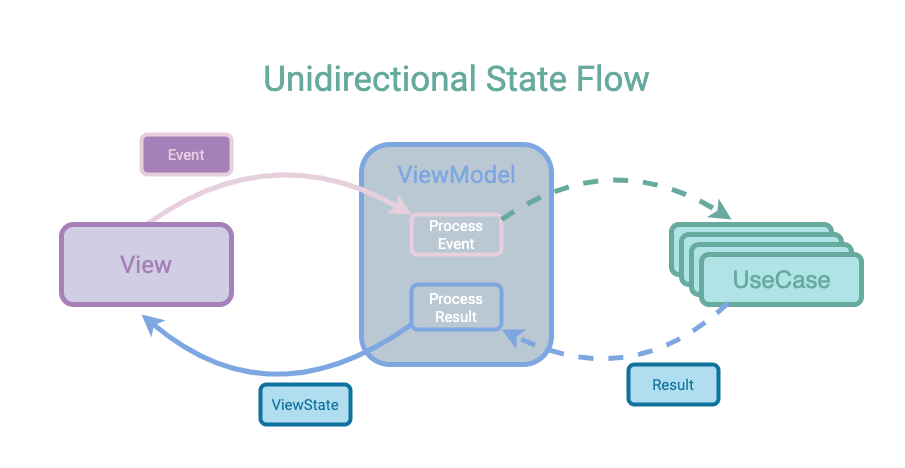

The diagram above was exported from draw.io. Its source (the exported page's mxGraphModel, read from the mxfile embedded in the PNG):
<mxGraphModel dx="1527" dy="1112" grid="1" gridSize="10" guides="1" tooltips="1" connect="1" arrows="1" fold="1" page="1" pageScale="1" pageWidth="827" pageHeight="1169" math="0" shadow="0">
  <root>
    <mxCell id="0" />
    <mxCell id="1" parent="0" />
    <mxCell id="2" value="" style="rounded=1;whiteSpace=wrap;html=1;fillColor=#bac8d3;strokeWidth=5;strokeColor=#7EA6E0;" vertex="1" parent="1">
      <mxGeometry x="470" y="240" width="190" height="220" as="geometry" />
    </mxCell>
    <mxCell id="3" value="" style="curved=1;endArrow=classic;html=1;strokeWidth=5;exitX=0.5;exitY=0;exitDx=0;exitDy=0;strokeColor=#E6D0DE;entryX=0;entryY=0;entryDx=0;entryDy=0;" edge="1" source="19" target="12" parent="1">
      <mxGeometry width="50" height="50" relative="1" as="geometry">
        <mxPoint x="215" y="310" as="sourcePoint" />
        <mxPoint x="510" y="310" as="targetPoint" />
        <Array as="points">
          <mxPoint x="380" y="230" />
        </Array>
      </mxGeometry>
    </mxCell>
    <mxCell id="4" value="&lt;font face=&quot;Roboto&quot; data-font-src=&quot;https://fonts.googleapis.com/css?family=Roboto&quot; style=&quot;font-size: 15px&quot; color=&quot;#e6d0de&quot;&gt;Event&lt;/font&gt;" style="rounded=1;whiteSpace=wrap;html=1;shadow=0;sketch=0;strokeWidth=4;fillColor=#A680B8;strokeColor=#E6D0DE;" vertex="1" parent="1">
      <mxGeometry x="250" y="230" width="90" height="40" as="geometry" />
    </mxCell>
    <mxCell id="5" value="" style="group" vertex="1" connectable="0" parent="1">
      <mxGeometry x="780" y="320" width="190" height="80" as="geometry" />
    </mxCell>
    <mxCell id="6" value="" style="rounded=1;whiteSpace=wrap;html=1;fillColor=#b0e3e6;strokeWidth=5;strokeColor=#67AB9F;" vertex="1" parent="5">
      <mxGeometry width="160" height="50" as="geometry" />
    </mxCell>
    <mxCell id="7" value="" style="rounded=1;whiteSpace=wrap;html=1;fillColor=#b0e3e6;strokeWidth=5;strokeColor=#67AB9F;" vertex="1" parent="5">
      <mxGeometry x="10" y="10" width="160" height="50" as="geometry" />
    </mxCell>
    <mxCell id="8" value="" style="rounded=1;whiteSpace=wrap;html=1;fillColor=#b0e3e6;strokeWidth=5;strokeColor=#67AB9F;" vertex="1" parent="5">
      <mxGeometry x="20" y="20" width="160" height="50" as="geometry" />
    </mxCell>
    <mxCell id="9" value="" style="rounded=1;whiteSpace=wrap;html=1;fillColor=#b0e3e6;strokeWidth=5;strokeColor=#67AB9F;" vertex="1" parent="5">
      <mxGeometry x="30" y="30" width="160" height="50" as="geometry" />
    </mxCell>
    <mxCell id="10" value="&lt;font style=&quot;font-size: 24px&quot; color=&quot;#67ab9f&quot;&gt;UseCase&lt;/font&gt;" style="text;html=1;align=center;verticalAlign=middle;resizable=0;points=[];autosize=1;" vertex="1" parent="5">
      <mxGeometry x="55" y="45" width="110" height="20" as="geometry" />
    </mxCell>
    <mxCell id="11" value="&lt;font face=&quot;Roboto&quot; data-font-src=&quot;https://fonts.googleapis.com/css?family=Roboto&quot; style=&quot;font-size: 15px&quot; color=&quot;#10739e&quot;&gt;ViewState&lt;/font&gt;" style="rounded=1;whiteSpace=wrap;html=1;shadow=0;sketch=0;strokeWidth=4;fillColor=#b1ddf0;strokeColor=#10739e;" vertex="1" parent="1">
      <mxGeometry x="369" y="480" width="90" height="40" as="geometry" />
    </mxCell>
    <mxCell id="12" value="&lt;font face=&quot;Roboto&quot; data-font-src=&quot;https://fonts.googleapis.com/css?family=Roboto&quot; style=&quot;font-size: 15px&quot; color=&quot;#ffffff&quot;&gt;Process&lt;br&gt;Event&lt;br&gt;&lt;/font&gt;" style="rounded=1;whiteSpace=wrap;html=1;shadow=0;sketch=0;strokeWidth=4;fillColor=#bac8d3;strokeColor=#E6D0DE;" vertex="1" parent="1">
      <mxGeometry x="520" y="310" width="90" height="40" as="geometry" />
    </mxCell>
    <mxCell id="13" value="&lt;font face=&quot;Roboto&quot; data-font-src=&quot;https://fonts.googleapis.com/css?family=Roboto&quot; style=&quot;font-size: 24px&quot; color=&quot;#7ea6e0&quot;&gt;ViewModel&lt;/font&gt;" style="text;html=1;align=center;verticalAlign=middle;resizable=0;points=[];autosize=1;" vertex="1" parent="1">
      <mxGeometry x="500.00235294117647" y="260" width="130" height="20" as="geometry" />
    </mxCell>
    <mxCell id="14" value="" style="curved=1;endArrow=classic;html=1;strokeWidth=5;exitX=0.5;exitY=0;exitDx=0;exitDy=0;strokeColor=#67AB9F;dashed=1;" edge="1" parent="1">
      <mxGeometry width="50" height="50" relative="1" as="geometry">
        <mxPoint x="610" y="315" as="sourcePoint" />
        <mxPoint x="840" y="315" as="targetPoint" />
        <Array as="points">
          <mxPoint x="720" y="240" />
        </Array>
      </mxGeometry>
    </mxCell>
    <mxCell id="15" value="" style="curved=1;endArrow=classic;html=1;strokeWidth=5;exitX=0.166;exitY=0.972;exitDx=0;exitDy=0;dashed=1;exitPerimeter=0;strokeColor=#7EA6E0;entryX=1;entryY=1;entryDx=0;entryDy=0;" edge="1" source="9" target="18" parent="1">
      <mxGeometry width="50" height="50" relative="1" as="geometry">
        <mxPoint x="680" y="515" as="sourcePoint" />
        <mxPoint x="603.8888888888887" y="420" as="targetPoint" />
        <Array as="points">
          <mxPoint x="740" y="490" />
        </Array>
      </mxGeometry>
    </mxCell>
    <mxCell id="16" value="" style="curved=1;endArrow=classic;html=1;strokeWidth=5;strokeColor=#7EA6E0;exitX=0;exitY=1;exitDx=0;exitDy=0;" edge="1" parent="1">
      <mxGeometry width="50" height="50" relative="1" as="geometry">
        <mxPoint x="520" y="420" as="sourcePoint" />
        <mxPoint x="250" y="410" as="targetPoint" />
        <Array as="points">
          <mxPoint x="380" y="520" />
        </Array>
      </mxGeometry>
    </mxCell>
    <mxCell id="17" value="&lt;font face=&quot;Roboto&quot; data-font-src=&quot;https://fonts.googleapis.com/css?family=Roboto&quot; style=&quot;font-size: 15px&quot; color=&quot;#10739e&quot;&gt;Result&lt;/font&gt;" style="rounded=1;whiteSpace=wrap;html=1;shadow=0;sketch=0;strokeWidth=4;fillColor=#b1ddf0;strokeColor=#10739e;" vertex="1" parent="1">
      <mxGeometry x="737" y="460" width="90" height="40" as="geometry" />
    </mxCell>
    <mxCell id="18" value="&lt;font face=&quot;Roboto&quot; data-font-src=&quot;https://fonts.googleapis.com/css?family=Roboto&quot; style=&quot;font-size: 15px&quot; color=&quot;#ffffff&quot;&gt;Process&lt;br&gt;Result&lt;br&gt;&lt;/font&gt;" style="rounded=1;whiteSpace=wrap;html=1;shadow=0;sketch=0;strokeWidth=4;fillColor=#bac8d3;strokeColor=#7EA6E0;" vertex="1" parent="1">
      <mxGeometry x="520" y="380" width="90" height="45" as="geometry" />
    </mxCell>
    <mxCell id="19" value="&lt;font face=&quot;Roboto&quot; style=&quot;font-size: 24px&quot; color=&quot;#a680b8&quot;&gt;View&lt;/font&gt;" style="rounded=1;whiteSpace=wrap;html=1;strokeWidth=5;fillColor=#d0cee2;strokeColor=#A680B8;" vertex="1" parent="1">
      <mxGeometry x="170" y="320" width="170" height="80" as="geometry" />
    </mxCell>
    <mxCell id="20" value="&lt;font face=&quot;Roboto&quot; color=&quot;#67ab9f&quot;&gt;&lt;span style=&quot;font-size: 35px&quot;&gt;Unidirectional State Flow&lt;/span&gt;&lt;/font&gt;" style="text;html=1;align=center;verticalAlign=middle;resizable=0;points=[];autosize=1;" vertex="1" parent="1">
      <mxGeometry x="365" y="160" width="400" height="30" as="geometry" />
    </mxCell>
  </root>
</mxGraphModel>